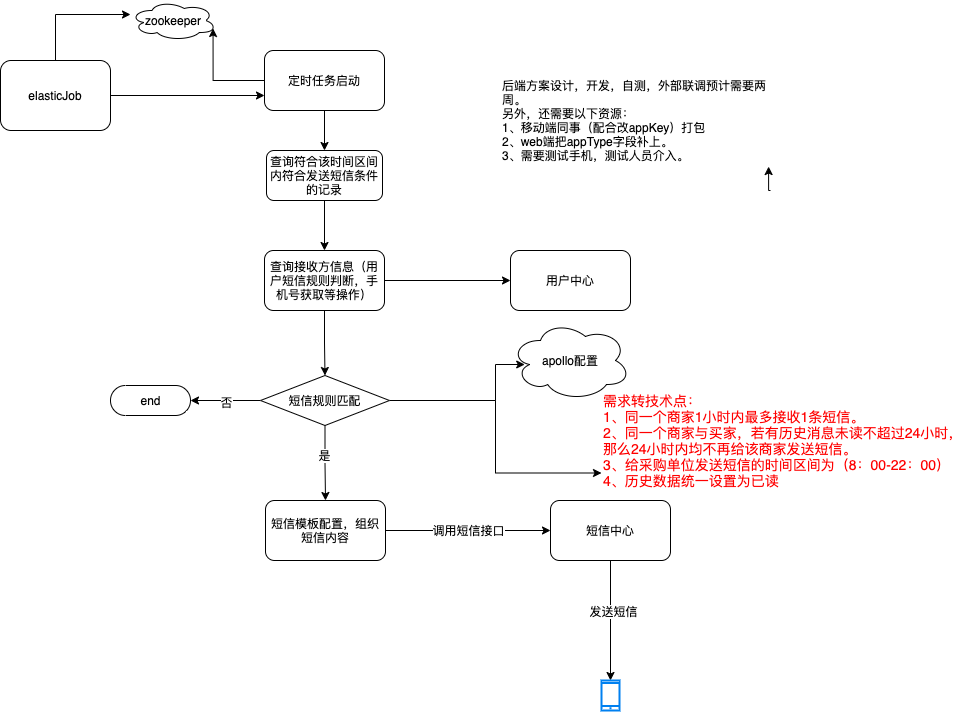

The diagram above was exported from draw.io. Its source (the exported page's mxGraphModel, read from the mxfile embedded in the PNG):
<mxGraphModel dx="1406" dy="686" grid="1" gridSize="10" guides="1" tooltips="1" connect="1" arrows="1" fold="1" page="1" pageScale="1" pageWidth="827" pageHeight="1169" math="0" shadow="0">
  <root>
    <mxCell id="0" />
    <mxCell id="1" parent="0" />
    <mxCell id="XLW-J8oHN_OM8p55ikEZ-1" value="&lt;font style=&quot;font-size: 14px&quot;&gt;&lt;font color=&quot;#ff0000&quot;&gt;需求转技术点：&lt;br&gt;1、同一个商家1小时内最多接收1条短信。&lt;br&gt;2、同一个商家与买家，若有历史消息未读不超过24小时，&lt;br&gt;那么24小时内均不再给该商家发送短信。&lt;br&gt;3、给采购单位发送短信的时间区间为（8：00-22：00）&lt;br&gt;4、历史数据统一设置为已读&lt;/font&gt;&lt;br&gt;&lt;/font&gt;" style="text;html=1;strokeColor=none;fillColor=none;align=left;verticalAlign=middle;whiteSpace=wrap;rounded=1;" parent="1" vertex="1">
      <mxGeometry x="631" y="585" width="370" height="130" as="geometry" />
    </mxCell>
    <mxCell id="DajfMV2OQdwrZdsDtXjn-5" style="edgeStyle=orthogonalEdgeStyle;rounded=0;orthogonalLoop=1;jettySize=auto;html=1;exitX=0.5;exitY=1;exitDx=0;exitDy=0;entryX=0.5;entryY=0;entryDx=0;entryDy=0;" edge="1" parent="1" source="DajfMV2OQdwrZdsDtXjn-1" target="DajfMV2OQdwrZdsDtXjn-2">
      <mxGeometry relative="1" as="geometry" />
    </mxCell>
    <mxCell id="DajfMV2OQdwrZdsDtXjn-7" style="edgeStyle=orthogonalEdgeStyle;rounded=0;orthogonalLoop=1;jettySize=auto;html=1;exitX=0;exitY=0.5;exitDx=0;exitDy=0;entryX=0.96;entryY=0.7;entryDx=0;entryDy=0;entryPerimeter=0;" edge="1" parent="1" source="DajfMV2OQdwrZdsDtXjn-1" target="DajfMV2OQdwrZdsDtXjn-6">
      <mxGeometry relative="1" as="geometry" />
    </mxCell>
    <mxCell id="DajfMV2OQdwrZdsDtXjn-1" value="定时任务启动" style="rounded=1;whiteSpace=wrap;html=1;" vertex="1" parent="1">
      <mxGeometry x="294" y="260" width="120" height="60" as="geometry" />
    </mxCell>
    <mxCell id="DajfMV2OQdwrZdsDtXjn-12" style="edgeStyle=orthogonalEdgeStyle;rounded=0;orthogonalLoop=1;jettySize=auto;html=1;exitX=0.5;exitY=1;exitDx=0;exitDy=0;" edge="1" parent="1" source="DajfMV2OQdwrZdsDtXjn-2" target="DajfMV2OQdwrZdsDtXjn-11">
      <mxGeometry relative="1" as="geometry" />
    </mxCell>
    <mxCell id="DajfMV2OQdwrZdsDtXjn-2" value="查询符合该时间区间内符合发送短信条件的记录" style="rounded=1;whiteSpace=wrap;html=1;" vertex="1" parent="1">
      <mxGeometry x="296" y="360" width="116" height="50" as="geometry" />
    </mxCell>
    <mxCell id="DajfMV2OQdwrZdsDtXjn-9" style="edgeStyle=orthogonalEdgeStyle;rounded=0;orthogonalLoop=1;jettySize=auto;html=1;exitX=0.5;exitY=0;exitDx=0;exitDy=0;entryX=0;entryY=0.35;entryDx=0;entryDy=0;entryPerimeter=0;" edge="1" parent="1" source="DajfMV2OQdwrZdsDtXjn-4" target="DajfMV2OQdwrZdsDtXjn-6">
      <mxGeometry relative="1" as="geometry" />
    </mxCell>
    <mxCell id="DajfMV2OQdwrZdsDtXjn-10" style="edgeStyle=orthogonalEdgeStyle;rounded=0;orthogonalLoop=1;jettySize=auto;html=1;exitX=1;exitY=0.5;exitDx=0;exitDy=0;entryX=0;entryY=0.75;entryDx=0;entryDy=0;" edge="1" parent="1" source="DajfMV2OQdwrZdsDtXjn-4" target="DajfMV2OQdwrZdsDtXjn-1">
      <mxGeometry relative="1" as="geometry" />
    </mxCell>
    <mxCell id="DajfMV2OQdwrZdsDtXjn-4" value="elasticJob" style="rounded=1;whiteSpace=wrap;html=1;" vertex="1" parent="1">
      <mxGeometry x="30" y="270" width="110" height="70" as="geometry" />
    </mxCell>
    <mxCell id="DajfMV2OQdwrZdsDtXjn-6" value="zookeeper" style="ellipse;shape=cloud;whiteSpace=wrap;html=1;" vertex="1" parent="1">
      <mxGeometry x="160" y="210" width="86" height="40" as="geometry" />
    </mxCell>
    <mxCell id="DajfMV2OQdwrZdsDtXjn-14" style="edgeStyle=orthogonalEdgeStyle;rounded=0;orthogonalLoop=1;jettySize=auto;html=1;exitX=1;exitY=0.5;exitDx=0;exitDy=0;entryX=0;entryY=0.5;entryDx=0;entryDy=0;" edge="1" parent="1" source="DajfMV2OQdwrZdsDtXjn-11" target="DajfMV2OQdwrZdsDtXjn-13">
      <mxGeometry relative="1" as="geometry" />
    </mxCell>
    <mxCell id="DajfMV2OQdwrZdsDtXjn-16" style="edgeStyle=orthogonalEdgeStyle;rounded=0;orthogonalLoop=1;jettySize=auto;html=1;exitX=0.5;exitY=1;exitDx=0;exitDy=0;entryX=0.5;entryY=0;entryDx=0;entryDy=0;" edge="1" parent="1" source="DajfMV2OQdwrZdsDtXjn-11" target="DajfMV2OQdwrZdsDtXjn-15">
      <mxGeometry relative="1" as="geometry" />
    </mxCell>
    <mxCell id="DajfMV2OQdwrZdsDtXjn-11" value="查询接收方信息（用户短信规则判断，手机号获取等操作）" style="rounded=1;whiteSpace=wrap;html=1;" vertex="1" parent="1">
      <mxGeometry x="294" y="460" width="120" height="60" as="geometry" />
    </mxCell>
    <mxCell id="DajfMV2OQdwrZdsDtXjn-13" value="用户中心" style="rounded=1;whiteSpace=wrap;html=1;" vertex="1" parent="1">
      <mxGeometry x="540" y="460" width="120" height="60" as="geometry" />
    </mxCell>
    <mxCell id="DajfMV2OQdwrZdsDtXjn-20" style="edgeStyle=orthogonalEdgeStyle;rounded=0;orthogonalLoop=1;jettySize=auto;html=1;entryX=1;entryY=0.5;entryDx=0;entryDy=0;entryPerimeter=0;" edge="1" parent="1" source="DajfMV2OQdwrZdsDtXjn-15" target="DajfMV2OQdwrZdsDtXjn-19">
      <mxGeometry relative="1" as="geometry" />
    </mxCell>
    <mxCell id="DajfMV2OQdwrZdsDtXjn-22" value="否" style="edgeLabel;html=1;align=center;verticalAlign=middle;resizable=0;points=[];" vertex="1" connectable="0" parent="DajfMV2OQdwrZdsDtXjn-20">
      <mxGeometry y="1" relative="1" as="geometry">
        <mxPoint as="offset" />
      </mxGeometry>
    </mxCell>
    <mxCell id="DajfMV2OQdwrZdsDtXjn-23" style="edgeStyle=orthogonalEdgeStyle;rounded=0;orthogonalLoop=1;jettySize=auto;html=1;exitX=0.5;exitY=1;exitDx=0;exitDy=0;entryX=0.5;entryY=0;entryDx=0;entryDy=0;" edge="1" parent="1" source="DajfMV2OQdwrZdsDtXjn-15" target="DajfMV2OQdwrZdsDtXjn-21">
      <mxGeometry relative="1" as="geometry" />
    </mxCell>
    <mxCell id="DajfMV2OQdwrZdsDtXjn-24" value="是" style="edgeLabel;html=1;align=center;verticalAlign=middle;resizable=0;points=[];" vertex="1" connectable="0" parent="DajfMV2OQdwrZdsDtXjn-23">
      <mxGeometry x="-0.2318" y="-1" relative="1" as="geometry">
        <mxPoint as="offset" />
      </mxGeometry>
    </mxCell>
    <mxCell id="DajfMV2OQdwrZdsDtXjn-31" style="edgeStyle=orthogonalEdgeStyle;rounded=0;orthogonalLoop=1;jettySize=auto;html=1;exitX=1;exitY=0.5;exitDx=0;exitDy=0;entryX=0.16;entryY=0.55;entryDx=0;entryDy=0;entryPerimeter=0;" edge="1" parent="1">
      <mxGeometry relative="1" as="geometry">
        <mxPoint x="424" y="610" as="sourcePoint" />
        <mxPoint x="554.2" y="574" as="targetPoint" />
        <Array as="points">
          <mxPoint x="525" y="610" />
          <mxPoint x="525" y="574" />
        </Array>
      </mxGeometry>
    </mxCell>
    <mxCell id="DajfMV2OQdwrZdsDtXjn-32" style="edgeStyle=orthogonalEdgeStyle;rounded=0;orthogonalLoop=1;jettySize=auto;html=1;exitX=1;exitY=0.5;exitDx=0;exitDy=0;entryX=0;entryY=0.75;entryDx=0;entryDy=0;" edge="1" parent="1" source="DajfMV2OQdwrZdsDtXjn-15" target="XLW-J8oHN_OM8p55ikEZ-1">
      <mxGeometry relative="1" as="geometry" />
    </mxCell>
    <mxCell id="DajfMV2OQdwrZdsDtXjn-15" value="短信规则匹配" style="rhombus;whiteSpace=wrap;html=1;" vertex="1" parent="1">
      <mxGeometry x="290" y="585" width="129" height="50" as="geometry" />
    </mxCell>
    <mxCell id="DajfMV2OQdwrZdsDtXjn-19" value="end" style="html=1;dashed=0;whitespace=wrap;shape=mxgraph.dfd.start" vertex="1" parent="1">
      <mxGeometry x="140" y="595" width="80" height="30" as="geometry" />
    </mxCell>
    <mxCell id="DajfMV2OQdwrZdsDtXjn-27" value="调用短信接口" style="edgeStyle=orthogonalEdgeStyle;rounded=0;orthogonalLoop=1;jettySize=auto;html=1;" edge="1" parent="1" source="DajfMV2OQdwrZdsDtXjn-21" target="DajfMV2OQdwrZdsDtXjn-25">
      <mxGeometry relative="1" as="geometry" />
    </mxCell>
    <mxCell id="DajfMV2OQdwrZdsDtXjn-21" value="短信模板配置，组织短信内容" style="rounded=1;whiteSpace=wrap;html=1;" vertex="1" parent="1">
      <mxGeometry x="295" y="710" width="120" height="60" as="geometry" />
    </mxCell>
    <mxCell id="DajfMV2OQdwrZdsDtXjn-28" style="edgeStyle=orthogonalEdgeStyle;rounded=0;orthogonalLoop=1;jettySize=auto;html=1;exitX=0.5;exitY=1;exitDx=0;exitDy=0;" edge="1" parent="1" source="DajfMV2OQdwrZdsDtXjn-25" target="DajfMV2OQdwrZdsDtXjn-26">
      <mxGeometry relative="1" as="geometry" />
    </mxCell>
    <mxCell id="DajfMV2OQdwrZdsDtXjn-29" value="发送短信" style="edgeLabel;html=1;align=center;verticalAlign=middle;resizable=0;points=[];" vertex="1" connectable="0" parent="DajfMV2OQdwrZdsDtXjn-28">
      <mxGeometry x="-0.1667" y="2" relative="1" as="geometry">
        <mxPoint as="offset" />
      </mxGeometry>
    </mxCell>
    <mxCell id="DajfMV2OQdwrZdsDtXjn-25" value="短信中心" style="rounded=1;whiteSpace=wrap;html=1;" vertex="1" parent="1">
      <mxGeometry x="580" y="710" width="120" height="60" as="geometry" />
    </mxCell>
    <mxCell id="DajfMV2OQdwrZdsDtXjn-26" value="" style="html=1;verticalLabelPosition=bottom;align=center;labelBackgroundColor=#ffffff;verticalAlign=top;strokeWidth=2;strokeColor=#0080F0;shadow=0;dashed=0;shape=mxgraph.ios7.icons.smartphone;" vertex="1" parent="1">
      <mxGeometry x="631" y="890" width="18" height="30" as="geometry" />
    </mxCell>
    <mxCell id="DajfMV2OQdwrZdsDtXjn-30" value="apollo配置" style="ellipse;shape=cloud;whiteSpace=wrap;html=1;" vertex="1" parent="1">
      <mxGeometry x="540" y="530" width="120" height="80" as="geometry" />
    </mxCell>
    <mxCell id="DajfMV2OQdwrZdsDtXjn-34" value="&lt;div&gt;后端方案设计，开发，自测，外部联调预计需要两周。&lt;/div&gt;&lt;div&gt;另外，还需要以下资源：&lt;/div&gt;&lt;div&gt;1、移动端同事（配合改appKey）打包&lt;/div&gt;&lt;div&gt;2、web端把appType字段补上。&lt;/div&gt;&lt;div&gt;3、需要测试手机，测试人员介入。&lt;/div&gt;" style="text;html=1;strokeColor=none;fillColor=none;align=left;verticalAlign=middle;whiteSpace=wrap;rounded=0;" vertex="1" parent="1">
      <mxGeometry x="530" y="260" width="270" height="140" as="geometry" />
    </mxCell>
    <mxCell id="DajfMV2OQdwrZdsDtXjn-35" style="edgeStyle=orthogonalEdgeStyle;rounded=0;orthogonalLoop=1;jettySize=auto;html=1;exitX=1;exitY=1;exitDx=0;exitDy=0;entryX=0.993;entryY=0.829;entryDx=0;entryDy=0;entryPerimeter=0;" edge="1" parent="1" source="DajfMV2OQdwrZdsDtXjn-34" target="DajfMV2OQdwrZdsDtXjn-34">
      <mxGeometry relative="1" as="geometry" />
    </mxCell>
  </root>
</mxGraphModel>